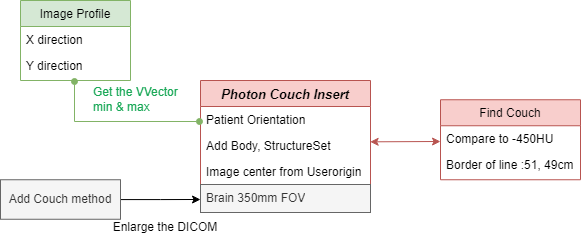

The diagram above was exported from draw.io. Its source (the exported page's mxGraphModel, read from the mxfile embedded in the PNG):
<mxGraphModel dx="1195" dy="590" grid="1" gridSize="10" guides="1" tooltips="1" connect="1" arrows="1" fold="1" page="1" pageScale="1" pageWidth="827" pageHeight="1169" math="0" shadow="0">
  <root>
    <mxCell id="WIyWlLk6GJQsqaUBKTNV-0" />
    <mxCell id="WIyWlLk6GJQsqaUBKTNV-1" parent="WIyWlLk6GJQsqaUBKTNV-0" />
    <mxCell id="zkfFHV4jXpPFQw0GAbJ--0" value="Photon Couch Insert" style="swimlane;fontStyle=3;align=center;verticalAlign=top;childLayout=stackLayout;horizontal=1;startSize=26;horizontalStack=0;resizeParent=1;resizeLast=0;collapsible=1;marginBottom=0;rounded=0;shadow=0;strokeWidth=1;fontSize=13;fillColor=#f8cecc;strokeColor=#b85450;" parent="WIyWlLk6GJQsqaUBKTNV-1" vertex="1">
      <mxGeometry x="320" y="300" width="170" height="132" as="geometry">
        <mxRectangle x="230" y="140" width="160" height="26" as="alternateBounds" />
      </mxGeometry>
    </mxCell>
    <mxCell id="zkfFHV4jXpPFQw0GAbJ--1" value="Patient Orientation" style="text;align=left;verticalAlign=top;spacingLeft=4;spacingRight=4;overflow=hidden;rotatable=0;points=[[0,0.5],[1,0.5]];portConstraint=eastwest;" parent="zkfFHV4jXpPFQw0GAbJ--0" vertex="1">
      <mxGeometry y="26" width="170" height="26" as="geometry" />
    </mxCell>
    <mxCell id="zkfFHV4jXpPFQw0GAbJ--2" value="Add Body, StructureSet" style="text;align=left;verticalAlign=top;spacingLeft=4;spacingRight=4;overflow=hidden;rotatable=0;points=[[0,0.5],[1,0.5]];portConstraint=eastwest;rounded=0;shadow=0;html=0;" parent="zkfFHV4jXpPFQw0GAbJ--0" vertex="1">
      <mxGeometry y="52" width="170" height="26" as="geometry" />
    </mxCell>
    <mxCell id="zkfFHV4jXpPFQw0GAbJ--3" value="Image center from Userorigin" style="text;align=left;verticalAlign=top;spacingLeft=4;spacingRight=4;overflow=hidden;rotatable=0;points=[[0,0.5],[1,0.5]];portConstraint=eastwest;rounded=0;shadow=0;html=0;" parent="zkfFHV4jXpPFQw0GAbJ--0" vertex="1">
      <mxGeometry y="78" width="170" height="26" as="geometry" />
    </mxCell>
    <mxCell id="zkfFHV4jXpPFQw0GAbJ--5" value="Brain 350mm FOV" style="text;align=left;verticalAlign=top;spacingLeft=4;spacingRight=4;overflow=hidden;rotatable=0;points=[[0,0.5],[1,0.5]];portConstraint=eastwest;whiteSpace=wrap;fontStyle=0;fillColor=#f5f5f5;fontColor=#333333;strokeColor=#666666;" parent="zkfFHV4jXpPFQw0GAbJ--0" vertex="1">
      <mxGeometry y="104" width="170" height="28" as="geometry" />
    </mxCell>
    <mxCell id="zkfFHV4jXpPFQw0GAbJ--6" value="Image Profile" style="swimlane;fontStyle=0;align=center;verticalAlign=top;childLayout=stackLayout;horizontal=1;startSize=26;horizontalStack=0;resizeParent=1;resizeLast=0;collapsible=1;marginBottom=0;rounded=0;shadow=0;strokeWidth=1;fillColor=#d5e8d4;strokeColor=#82b366;" parent="WIyWlLk6GJQsqaUBKTNV-1" vertex="1">
      <mxGeometry x="140" y="220" width="110" height="80" as="geometry">
        <mxRectangle x="130" y="380" width="160" height="26" as="alternateBounds" />
      </mxGeometry>
    </mxCell>
    <mxCell id="zkfFHV4jXpPFQw0GAbJ--7" value="X direction" style="text;align=left;verticalAlign=top;spacingLeft=4;spacingRight=4;overflow=hidden;rotatable=0;points=[[0,0.5],[1,0.5]];portConstraint=eastwest;" parent="zkfFHV4jXpPFQw0GAbJ--6" vertex="1">
      <mxGeometry y="26" width="110" height="26" as="geometry" />
    </mxCell>
    <mxCell id="zkfFHV4jXpPFQw0GAbJ--8" value="Y direction" style="text;align=left;verticalAlign=top;spacingLeft=4;spacingRight=4;overflow=hidden;rotatable=0;points=[[0,0.5],[1,0.5]];portConstraint=eastwest;rounded=0;shadow=0;html=0;" parent="zkfFHV4jXpPFQw0GAbJ--6" vertex="1">
      <mxGeometry y="52" width="110" height="26" as="geometry" />
    </mxCell>
    <mxCell id="zkfFHV4jXpPFQw0GAbJ--12" value="" style="endArrow=oval;endSize=6;endFill=1;shadow=0;strokeWidth=1;rounded=0;edgeStyle=elbowEdgeStyle;elbow=vertical;fillColor=#d5e8d4;strokeColor=#82b366;startArrow=oval;startFill=1;" parent="WIyWlLk6GJQsqaUBKTNV-1" edge="1">
      <mxGeometry width="160" relative="1" as="geometry">
        <mxPoint x="194" y="301" as="sourcePoint" />
        <mxPoint x="319" y="341" as="targetPoint" />
        <Array as="points">
          <mxPoint x="259" y="341" />
        </Array>
      </mxGeometry>
    </mxCell>
    <mxCell id="zkfFHV4jXpPFQw0GAbJ--17" value="Find Couch" style="swimlane;fontStyle=0;align=center;verticalAlign=top;childLayout=stackLayout;horizontal=1;startSize=26;horizontalStack=0;resizeParent=1;resizeLast=0;collapsible=1;marginBottom=0;rounded=0;shadow=0;strokeWidth=1;fillColor=#f8cecc;strokeColor=#b85450;" parent="WIyWlLk6GJQsqaUBKTNV-1" vertex="1">
      <mxGeometry x="560" y="319.25" width="140" height="80" as="geometry">
        <mxRectangle x="550" y="140" width="160" height="26" as="alternateBounds" />
      </mxGeometry>
    </mxCell>
    <mxCell id="zkfFHV4jXpPFQw0GAbJ--18" value="Compare to -450HU" style="text;align=left;verticalAlign=top;spacingLeft=4;spacingRight=4;overflow=hidden;rotatable=0;points=[[0,0.5],[1,0.5]];portConstraint=eastwest;" parent="zkfFHV4jXpPFQw0GAbJ--17" vertex="1">
      <mxGeometry y="26" width="140" height="26" as="geometry" />
    </mxCell>
    <mxCell id="wbDPRX9tP_OG-HNuHFBI-6" value="Border of line :51, 49cm" style="text;align=left;verticalAlign=top;spacingLeft=4;spacingRight=4;overflow=hidden;rotatable=0;points=[[0,0.5],[1,0.5]];portConstraint=eastwest;" parent="zkfFHV4jXpPFQw0GAbJ--17" vertex="1">
      <mxGeometry y="52" width="140" height="26" as="geometry" />
    </mxCell>
    <mxCell id="zkfFHV4jXpPFQw0GAbJ--26" value="" style="endArrow=classic;shadow=0;strokeWidth=1;rounded=0;endFill=1;elbow=vertical;startArrow=classic;startFill=1;exitX=0.998;exitY=0.936;exitDx=0;exitDy=0;exitPerimeter=0;fillColor=#f8cecc;strokeColor=#b85450;" parent="WIyWlLk6GJQsqaUBKTNV-1" edge="1">
      <mxGeometry x="0.5" y="41" relative="1" as="geometry">
        <mxPoint x="489.6600000000001" y="361.336" as="sourcePoint" />
        <mxPoint x="560" y="361" as="targetPoint" />
        <mxPoint x="-40" y="32" as="offset" />
      </mxGeometry>
    </mxCell>
    <mxCell id="wbDPRX9tP_OG-HNuHFBI-4" value="&lt;font style=&quot;font-size: 11px;&quot;&gt;Get the VVector &lt;br style=&quot;font-size: 11px;&quot;&gt;min &amp;amp; max&lt;/font&gt;" style="text;strokeColor=none;align=left;fillColor=none;html=1;verticalAlign=middle;whiteSpace=wrap;rounded=0;fontColor=#1aa857;labelBackgroundColor=none;fontStyle=0;fontSize=10;" parent="WIyWlLk6GJQsqaUBKTNV-1" vertex="1">
      <mxGeometry x="211" y="304" width="110" height="30" as="geometry" />
    </mxCell>
    <mxCell id="eb-Tn-NNGkwWvl6eM4FD-9" value="" style="edgeStyle=orthogonalEdgeStyle;rounded=0;orthogonalLoop=1;jettySize=auto;html=1;" edge="1" parent="WIyWlLk6GJQsqaUBKTNV-1" source="eb-Tn-NNGkwWvl6eM4FD-8">
      <mxGeometry relative="1" as="geometry">
        <mxPoint x="320" y="419" as="targetPoint" />
      </mxGeometry>
    </mxCell>
    <mxCell id="eb-Tn-NNGkwWvl6eM4FD-8" value="Add Couch method" style="rounded=0;whiteSpace=wrap;html=1;fillColor=#f5f5f5;fontColor=#333333;strokeColor=#666666;" vertex="1" parent="WIyWlLk6GJQsqaUBKTNV-1">
      <mxGeometry x="120" y="399.25" width="120" height="39.5" as="geometry" />
    </mxCell>
    <mxCell id="eb-Tn-NNGkwWvl6eM4FD-10" value="Enlarge the DICOM" style="text;strokeColor=none;align=center;fillColor=none;html=1;verticalAlign=middle;whiteSpace=wrap;rounded=0;" vertex="1" parent="WIyWlLk6GJQsqaUBKTNV-1">
      <mxGeometry x="230" y="432" width="110" height="30" as="geometry" />
    </mxCell>
  </root>
</mxGraphModel>